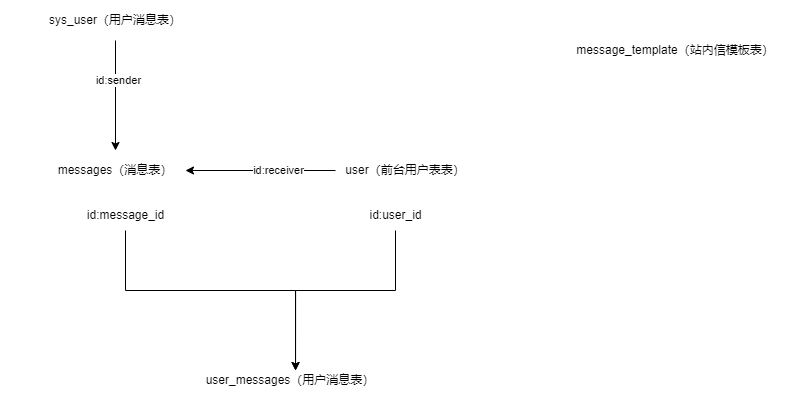

The diagram above was exported from draw.io. Its source (the exported page's mxGraphModel, read from the mxfile embedded in the PNG):
<mxGraphModel dx="1422" dy="3203" grid="1" gridSize="10" guides="1" tooltips="1" connect="1" arrows="1" fold="1" page="1" pageScale="1" pageWidth="827" pageHeight="1169" math="0" shadow="0">
  <root>
    <mxCell id="0" />
    <mxCell id="1" parent="0" />
    <mxCell id="91bUUk0B_9FSpxOXiMGA-2" value="messages（消息表）" style="text;html=1;strokeColor=none;fillColor=none;align=center;verticalAlign=middle;whiteSpace=wrap;rounded=0;" vertex="1" parent="1">
      <mxGeometry x="850" y="-2060" width="140" height="40" as="geometry" />
    </mxCell>
    <mxCell id="91bUUk0B_9FSpxOXiMGA-3" value="message_template（站内信模板表）" style="text;html=1;strokeColor=none;fillColor=none;align=center;verticalAlign=middle;whiteSpace=wrap;rounded=0;" vertex="1" parent="1">
      <mxGeometry x="1370" y="-2180" width="220" height="40" as="geometry" />
    </mxCell>
    <mxCell id="91bUUk0B_9FSpxOXiMGA-4" value="user_messages（用户消息表）" style="text;html=1;strokeColor=none;fillColor=none;align=center;verticalAlign=middle;whiteSpace=wrap;rounded=0;" vertex="1" parent="1">
      <mxGeometry x="980" y="-1850" width="230" height="40" as="geometry" />
    </mxCell>
    <mxCell id="FVyAhwFuy2JxpEzUxCp1-3" style="edgeStyle=orthogonalEdgeStyle;rounded=0;orthogonalLoop=1;jettySize=auto;html=1;" edge="1" parent="1" source="91bUUk0B_9FSpxOXiMGA-5" target="91bUUk0B_9FSpxOXiMGA-2">
      <mxGeometry relative="1" as="geometry" />
    </mxCell>
    <mxCell id="FVyAhwFuy2JxpEzUxCp1-5" value="id:receiver" style="edgeLabel;html=1;align=center;verticalAlign=middle;resizable=0;points=[];" vertex="1" connectable="0" parent="FVyAhwFuy2JxpEzUxCp1-3">
      <mxGeometry x="-0.2267" y="-1" relative="1" as="geometry">
        <mxPoint as="offset" />
      </mxGeometry>
    </mxCell>
    <mxCell id="91bUUk0B_9FSpxOXiMGA-5" value="user（前台用户表表）" style="text;html=1;strokeColor=none;fillColor=none;align=center;verticalAlign=middle;whiteSpace=wrap;rounded=0;" vertex="1" parent="1">
      <mxGeometry x="1140" y="-2060" width="140" height="40" as="geometry" />
    </mxCell>
    <mxCell id="sLfceg7d0IRlZ3hUCTW2-2" style="edgeStyle=orthogonalEdgeStyle;rounded=0;orthogonalLoop=1;jettySize=auto;html=1;entryX=0.522;entryY=0.25;entryDx=0;entryDy=0;entryPerimeter=0;" edge="1" parent="1" source="91bUUk0B_9FSpxOXiMGA-13" target="91bUUk0B_9FSpxOXiMGA-4">
      <mxGeometry relative="1" as="geometry">
        <Array as="points">
          <mxPoint x="930" y="-1920" />
          <mxPoint x="1100" y="-1920" />
        </Array>
      </mxGeometry>
    </mxCell>
    <mxCell id="91bUUk0B_9FSpxOXiMGA-13" value="id:message_id" style="text;html=1;align=center;verticalAlign=middle;resizable=0;points=[];autosize=1;strokeColor=none;fillColor=none;" vertex="1" parent="1">
      <mxGeometry x="880" y="-2010" width="100" height="30" as="geometry" />
    </mxCell>
    <mxCell id="sLfceg7d0IRlZ3hUCTW2-3" style="edgeStyle=orthogonalEdgeStyle;rounded=0;orthogonalLoop=1;jettySize=auto;html=1;" edge="1" parent="1" source="91bUUk0B_9FSpxOXiMGA-16">
      <mxGeometry relative="1" as="geometry">
        <mxPoint x="1100" y="-1840" as="targetPoint" />
        <Array as="points">
          <mxPoint x="1200" y="-1920" />
          <mxPoint x="1100" y="-1920" />
        </Array>
      </mxGeometry>
    </mxCell>
    <mxCell id="91bUUk0B_9FSpxOXiMGA-16" value="id:user_id" style="text;html=1;align=center;verticalAlign=middle;resizable=0;points=[];autosize=1;strokeColor=none;fillColor=none;" vertex="1" parent="1">
      <mxGeometry x="1160" y="-2010" width="80" height="30" as="geometry" />
    </mxCell>
    <mxCell id="FVyAhwFuy2JxpEzUxCp1-2" style="edgeStyle=orthogonalEdgeStyle;rounded=0;orthogonalLoop=1;jettySize=auto;html=1;" edge="1" parent="1" source="FVyAhwFuy2JxpEzUxCp1-1" target="91bUUk0B_9FSpxOXiMGA-2">
      <mxGeometry relative="1" as="geometry" />
    </mxCell>
    <mxCell id="FVyAhwFuy2JxpEzUxCp1-4" value="id:sender" style="edgeLabel;html=1;align=center;verticalAlign=middle;resizable=0;points=[];" vertex="1" connectable="0" parent="FVyAhwFuy2JxpEzUxCp1-2">
      <mxGeometry x="-0.2909" y="2" relative="1" as="geometry">
        <mxPoint as="offset" />
      </mxGeometry>
    </mxCell>
    <mxCell id="FVyAhwFuy2JxpEzUxCp1-1" value="sys_user（用户消息表）" style="text;html=1;strokeColor=none;fillColor=none;align=center;verticalAlign=middle;whiteSpace=wrap;rounded=0;" vertex="1" parent="1">
      <mxGeometry x="805" y="-2210" width="230" height="40" as="geometry" />
    </mxCell>
  </root>
</mxGraphModel>